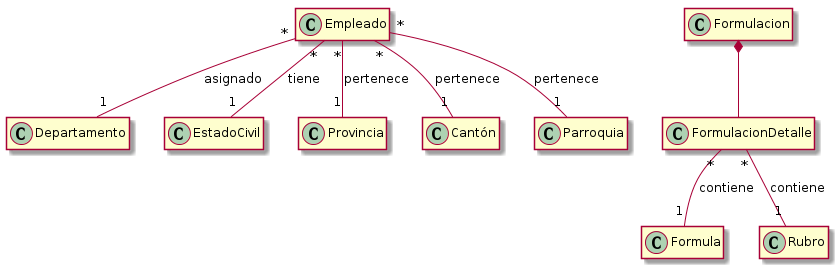

The diagram above was rendered by PlantUML. Its source (embedded in the PNG):
@startuml


hide members

Empleado "*" -- "1" Departamento: asignado
Empleado "*" -- "1" EstadoCivil: tiene
Empleado "*" -- "1" Provincia: pertenece
Empleado "*" -- "1" Cantón: pertenece
Empleado "*" -- "1" Parroquia: pertenece

Formulacion *-- FormulacionDetalle

FormulacionDetalle "*" -- "1" Formula: contiene
FormulacionDetalle "*" -- "1" Rubro: contiene

@enduml